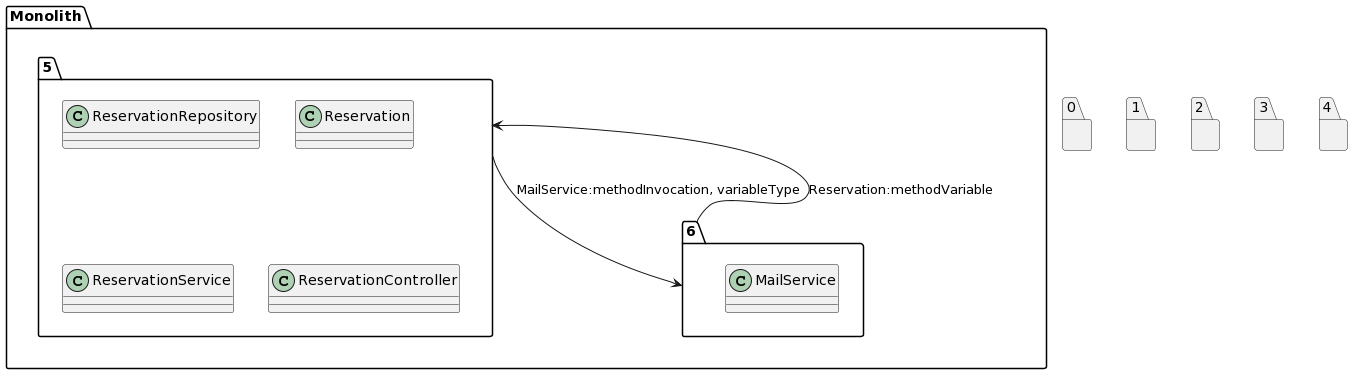

The diagram above was rendered by PlantUML. Its source (embedded in the PNG):
@startuml
package "Monolith" {
package "5"{
class ReservationRepository
class Reservation
class ReservationService
class ReservationController
}
package "6"{
class MailService
}
}
package "0"{
}
package "1"{
}
package "2"{
}
package "3"{
}
package "4"{
}
"5"-->"6":MailService:methodInvocation, variableType
"6"-->"5":Reservation:methodVariable
@enduml